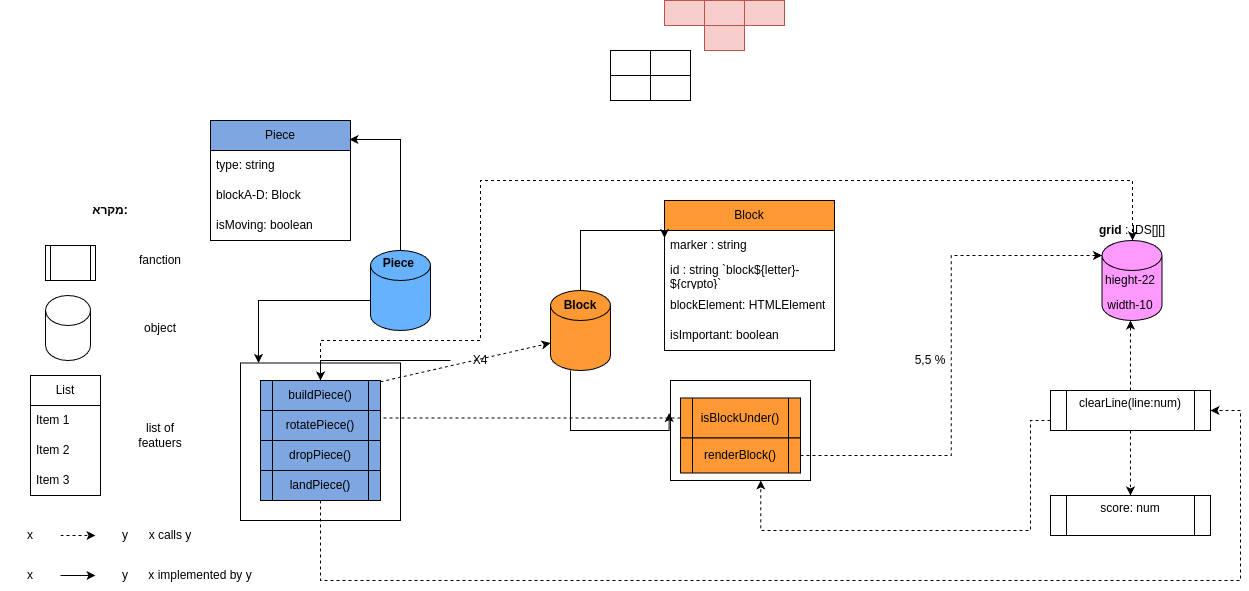

The diagram above was exported from draw.io. Its source (the exported page's mxGraphModel, read from the mxfile embedded in the PNG):
<mxGraphModel dx="2261" dy="1928" grid="1" gridSize="10" guides="1" tooltips="1" connect="1" arrows="1" fold="1" page="1" pageScale="1" pageWidth="827" pageHeight="1169" math="0" shadow="0">
  <root>
    <mxCell id="0" />
    <mxCell id="1" parent="0" />
    <mxCell id="p9kBP9E6OHRvAkRjM2sX-47" value="" style="rounded=0;whiteSpace=wrap;html=1;" parent="1" vertex="1">
      <mxGeometry x="250" y="370" width="140" height="100" as="geometry" />
    </mxCell>
    <mxCell id="p9kBP9E6OHRvAkRjM2sX-39" value="" style="rounded=0;whiteSpace=wrap;html=1;" parent="1" vertex="1">
      <mxGeometry x="-180" y="352.5" width="160" height="157.5" as="geometry" />
    </mxCell>
    <mxCell id="JYQEzq7wWtlxKRx0e0JB-1" value="Block" style="swimlane;fontStyle=0;childLayout=stackLayout;horizontal=1;startSize=30;horizontalStack=0;resizeParent=1;resizeParentMax=0;resizeLast=0;collapsible=1;marginBottom=0;whiteSpace=wrap;html=1;fillColor=#FF9933;" parent="1" vertex="1">
      <mxGeometry x="244" y="190" width="170" height="150" as="geometry">
        <mxRectangle x="220" y="290" width="60" height="30" as="alternateBounds" />
      </mxGeometry>
    </mxCell>
    <mxCell id="JYQEzq7wWtlxKRx0e0JB-4" value="marker : string" style="text;strokeColor=none;fillColor=none;align=left;verticalAlign=middle;spacingLeft=4;spacingRight=4;overflow=hidden;points=[[0,0.5],[1,0.5]];portConstraint=eastwest;rotatable=0;whiteSpace=wrap;html=1;" parent="JYQEzq7wWtlxKRx0e0JB-1" vertex="1">
      <mxGeometry y="30" width="170" height="30" as="geometry" />
    </mxCell>
    <mxCell id="JYQEzq7wWtlxKRx0e0JB-13" value="id : string `block${letter}- ${crypto}`" style="text;strokeColor=none;fillColor=none;align=left;verticalAlign=middle;spacingLeft=4;spacingRight=4;overflow=hidden;points=[[0,0.5],[1,0.5]];portConstraint=eastwest;rotatable=0;whiteSpace=wrap;html=1;" parent="JYQEzq7wWtlxKRx0e0JB-1" vertex="1">
      <mxGeometry y="60" width="170" height="30" as="geometry" />
    </mxCell>
    <mxCell id="p9kBP9E6OHRvAkRjM2sX-59" value="blockElement: HTMLElement" style="text;strokeColor=none;fillColor=none;align=left;verticalAlign=middle;spacingLeft=4;spacingRight=4;overflow=hidden;points=[[0,0.5],[1,0.5]];portConstraint=eastwest;rotatable=0;whiteSpace=wrap;html=1;" parent="JYQEzq7wWtlxKRx0e0JB-1" vertex="1">
      <mxGeometry y="90" width="170" height="30" as="geometry" />
    </mxCell>
    <mxCell id="p9kBP9E6OHRvAkRjM2sX-74" value="isImportant: boolean" style="text;strokeColor=none;fillColor=none;align=left;verticalAlign=middle;spacingLeft=4;spacingRight=4;overflow=hidden;points=[[0,0.5],[1,0.5]];portConstraint=eastwest;rotatable=0;whiteSpace=wrap;html=1;" parent="JYQEzq7wWtlxKRx0e0JB-1" vertex="1">
      <mxGeometry y="120" width="170" height="30" as="geometry" />
    </mxCell>
    <mxCell id="JYQEzq7wWtlxKRx0e0JB-37" style="edgeStyle=orthogonalEdgeStyle;rounded=0;orthogonalLoop=1;jettySize=auto;html=1;entryX=-0.01;entryY=0.325;entryDx=0;entryDy=0;entryPerimeter=0;" parent="1" source="JYQEzq7wWtlxKRx0e0JB-5" target="p9kBP9E6OHRvAkRjM2sX-47" edge="1">
      <mxGeometry relative="1" as="geometry">
        <Array as="points">
          <mxPoint x="150" y="420" />
          <mxPoint x="249" y="420" />
        </Array>
      </mxGeometry>
    </mxCell>
    <mxCell id="JYQEzq7wWtlxKRx0e0JB-5" value="" style="shape=cylinder3;whiteSpace=wrap;html=1;boundedLbl=1;backgroundOutline=1;size=15;fillColor=#FF9933;" parent="1" vertex="1">
      <mxGeometry x="130" y="280" width="60" height="80" as="geometry" />
    </mxCell>
    <mxCell id="JYQEzq7wWtlxKRx0e0JB-6" value="&lt;b&gt;Block&lt;/b&gt;" style="text;html=1;align=center;verticalAlign=middle;whiteSpace=wrap;rounded=0;" parent="1" vertex="1">
      <mxGeometry x="130" y="280" width="60" height="30" as="geometry" />
    </mxCell>
    <mxCell id="JYQEzq7wWtlxKRx0e0JB-19" value="" style="shape=cylinder3;whiteSpace=wrap;html=1;boundedLbl=1;backgroundOutline=1;size=15;fillColor=#FF99FF;" parent="1" vertex="1">
      <mxGeometry x="681.5" y="230" width="60" height="80" as="geometry" />
    </mxCell>
    <mxCell id="JYQEzq7wWtlxKRx0e0JB-31" value="" style="shape=cylinder3;whiteSpace=wrap;html=1;boundedLbl=1;backgroundOutline=1;size=15;direction=south;rotation=-90;fillColor=#66B2FF;" parent="1" vertex="1">
      <mxGeometry x="-60" y="250" width="80" height="60" as="geometry" />
    </mxCell>
    <mxCell id="JYQEzq7wWtlxKRx0e0JB-20" value="&lt;b&gt;Piece&amp;nbsp;&lt;/b&gt;" style="text;html=1;align=center;verticalAlign=middle;whiteSpace=wrap;rounded=0;" parent="1" vertex="1">
      <mxGeometry x="-50" y="237.5" width="60" height="30" as="geometry" />
    </mxCell>
    <mxCell id="JYQEzq7wWtlxKRx0e0JB-21" value="&lt;b&gt;grid &lt;/b&gt;: IDS[][]" style="text;html=1;align=center;verticalAlign=middle;whiteSpace=wrap;rounded=0;" parent="1" vertex="1">
      <mxGeometry x="671.5" y="200" width="80" height="40" as="geometry" />
    </mxCell>
    <mxCell id="JYQEzq7wWtlxKRx0e0JB-33" style="edgeStyle=orthogonalEdgeStyle;rounded=0;orthogonalLoop=1;jettySize=auto;html=1;entryX=0;entryY=0;entryDx=0;entryDy=15;entryPerimeter=0;dashed=1;" parent="1" source="p9kBP9E6OHRvAkRjM2sX-45" target="JYQEzq7wWtlxKRx0e0JB-19" edge="1">
      <mxGeometry relative="1" as="geometry" />
    </mxCell>
    <mxCell id="p9kBP9E6OHRvAkRjM2sX-1" style="edgeStyle=orthogonalEdgeStyle;rounded=0;orthogonalLoop=1;jettySize=auto;html=1;entryX=0;entryY=0.25;entryDx=0;entryDy=0;" parent="1" source="JYQEzq7wWtlxKRx0e0JB-5" target="JYQEzq7wWtlxKRx0e0JB-1" edge="1">
      <mxGeometry relative="1" as="geometry">
        <Array as="points">
          <mxPoint x="160" y="220" />
        </Array>
      </mxGeometry>
    </mxCell>
    <mxCell id="p9kBP9E6OHRvAkRjM2sX-2" style="edgeStyle=orthogonalEdgeStyle;rounded=0;orthogonalLoop=1;jettySize=auto;html=1;exitX=0.5;exitY=1;exitDx=0;exitDy=0;exitPerimeter=0;" parent="1" source="JYQEzq7wWtlxKRx0e0JB-5" target="JYQEzq7wWtlxKRx0e0JB-5" edge="1">
      <mxGeometry relative="1" as="geometry" />
    </mxCell>
    <mxCell id="p9kBP9E6OHRvAkRjM2sX-11" style="edgeStyle=orthogonalEdgeStyle;rounded=0;orthogonalLoop=1;jettySize=auto;html=1;dashed=1;" parent="1" source="JYQEzq7wWtlxKRx0e0JB-34" target="JYQEzq7wWtlxKRx0e0JB-19" edge="1">
      <mxGeometry relative="1" as="geometry">
        <Array as="points">
          <mxPoint x="-100" y="407" />
          <mxPoint x="-100" y="330" />
          <mxPoint x="60" y="330" />
          <mxPoint x="60" y="170" />
          <mxPoint x="712" y="170" />
        </Array>
      </mxGeometry>
    </mxCell>
    <mxCell id="JYQEzq7wWtlxKRx0e0JB-34" value="isBlockUnder()" style="shape=process;whiteSpace=wrap;html=1;backgroundOutline=1;fillColor=#ff9933;" parent="1" vertex="1">
      <mxGeometry x="260" y="387.5" width="120" height="40" as="geometry" />
    </mxCell>
    <mxCell id="p9kBP9E6OHRvAkRjM2sX-52" style="edgeStyle=orthogonalEdgeStyle;rounded=0;orthogonalLoop=1;jettySize=auto;html=1;entryX=0.5;entryY=1;entryDx=0;entryDy=0;dashed=1;" parent="1" source="JYQEzq7wWtlxKRx0e0JB-36" target="JYQEzq7wWtlxKRx0e0JB-44" edge="1">
      <mxGeometry relative="1" as="geometry" />
    </mxCell>
    <mxCell id="p9kBP9E6OHRvAkRjM2sX-55" style="edgeStyle=orthogonalEdgeStyle;rounded=0;orthogonalLoop=1;jettySize=auto;html=1;dashed=1;" parent="1" source="JYQEzq7wWtlxKRx0e0JB-36" target="p9kBP9E6OHRvAkRjM2sX-51" edge="1">
      <mxGeometry relative="1" as="geometry" />
    </mxCell>
    <mxCell id="JYQEzq7wWtlxKRx0e0JB-36" value="clearLine(line:num)&lt;div&gt;&lt;br&gt;&lt;/div&gt;" style="shape=process;whiteSpace=wrap;html=1;backgroundOutline=1;fillColor=none;strokeColor=default;" parent="1" vertex="1">
      <mxGeometry x="630" y="380" width="160" height="40" as="geometry" />
    </mxCell>
    <mxCell id="JYQEzq7wWtlxKRx0e0JB-38" style="edgeStyle=orthogonalEdgeStyle;rounded=0;orthogonalLoop=1;jettySize=auto;html=1;exitX=0;exitY=0.5;exitDx=0;exitDy=0;exitPerimeter=0;" parent="1" source="JYQEzq7wWtlxKRx0e0JB-31" target="p9kBP9E6OHRvAkRjM2sX-39" edge="1">
      <mxGeometry relative="1" as="geometry">
        <Array as="points">
          <mxPoint x="-50" y="290" />
          <mxPoint x="-162" y="290" />
        </Array>
        <mxPoint x="-168.25" y="338.3499999999999" as="targetPoint" />
      </mxGeometry>
    </mxCell>
    <mxCell id="JYQEzq7wWtlxKRx0e0JB-43" value="hieght-22" style="text;html=1;align=center;verticalAlign=middle;whiteSpace=wrap;rounded=0;" parent="1" vertex="1">
      <mxGeometry x="680" y="255" width="60" height="30" as="geometry" />
    </mxCell>
    <mxCell id="JYQEzq7wWtlxKRx0e0JB-44" value="width-10" style="text;html=1;align=center;verticalAlign=middle;whiteSpace=wrap;rounded=0;" parent="1" vertex="1">
      <mxGeometry x="680" y="280" width="60" height="30" as="geometry" />
    </mxCell>
    <mxCell id="JYQEzq7wWtlxKRx0e0JB-48" value="" style="shape=process;whiteSpace=wrap;html=1;backgroundOutline=1;" parent="1" vertex="1">
      <mxGeometry x="-375" y="235" width="50" height="35" as="geometry" />
    </mxCell>
    <mxCell id="JYQEzq7wWtlxKRx0e0JB-49" value="fanction" style="text;html=1;align=center;verticalAlign=middle;whiteSpace=wrap;rounded=0;" parent="1" vertex="1">
      <mxGeometry x="-290" y="235" width="60" height="30" as="geometry" />
    </mxCell>
    <mxCell id="JYQEzq7wWtlxKRx0e0JB-50" value="" style="shape=cylinder3;whiteSpace=wrap;html=1;boundedLbl=1;backgroundOutline=1;size=15;" parent="1" vertex="1">
      <mxGeometry x="-375" y="285" width="45" height="65" as="geometry" />
    </mxCell>
    <mxCell id="JYQEzq7wWtlxKRx0e0JB-51" value="object" style="text;html=1;align=center;verticalAlign=middle;whiteSpace=wrap;rounded=0;" parent="1" vertex="1">
      <mxGeometry x="-290" y="302.5" width="60" height="30" as="geometry" />
    </mxCell>
    <mxCell id="JYQEzq7wWtlxKRx0e0JB-52" value="List" style="swimlane;fontStyle=0;childLayout=stackLayout;horizontal=1;startSize=30;horizontalStack=0;resizeParent=1;resizeParentMax=0;resizeLast=0;collapsible=1;marginBottom=0;whiteSpace=wrap;html=1;" parent="1" vertex="1">
      <mxGeometry x="-390" y="365" width="70" height="120" as="geometry" />
    </mxCell>
    <mxCell id="JYQEzq7wWtlxKRx0e0JB-53" value="Item 1" style="text;strokeColor=none;fillColor=none;align=left;verticalAlign=middle;spacingLeft=4;spacingRight=4;overflow=hidden;points=[[0,0.5],[1,0.5]];portConstraint=eastwest;rotatable=0;whiteSpace=wrap;html=1;" parent="JYQEzq7wWtlxKRx0e0JB-52" vertex="1">
      <mxGeometry y="30" width="70" height="30" as="geometry" />
    </mxCell>
    <mxCell id="JYQEzq7wWtlxKRx0e0JB-54" value="Item 2" style="text;strokeColor=none;fillColor=none;align=left;verticalAlign=middle;spacingLeft=4;spacingRight=4;overflow=hidden;points=[[0,0.5],[1,0.5]];portConstraint=eastwest;rotatable=0;whiteSpace=wrap;html=1;" parent="JYQEzq7wWtlxKRx0e0JB-52" vertex="1">
      <mxGeometry y="60" width="70" height="30" as="geometry" />
    </mxCell>
    <mxCell id="JYQEzq7wWtlxKRx0e0JB-55" value="Item 3" style="text;strokeColor=none;fillColor=none;align=left;verticalAlign=middle;spacingLeft=4;spacingRight=4;overflow=hidden;points=[[0,0.5],[1,0.5]];portConstraint=eastwest;rotatable=0;whiteSpace=wrap;html=1;" parent="JYQEzq7wWtlxKRx0e0JB-52" vertex="1">
      <mxGeometry y="90" width="70" height="30" as="geometry" />
    </mxCell>
    <mxCell id="JYQEzq7wWtlxKRx0e0JB-56" value="list of featuers" style="text;html=1;align=center;verticalAlign=middle;whiteSpace=wrap;rounded=0;" parent="1" vertex="1">
      <mxGeometry x="-290" y="410" width="60" height="30" as="geometry" />
    </mxCell>
    <mxCell id="JYQEzq7wWtlxKRx0e0JB-61" value="&lt;b&gt;מקרא:&lt;/b&gt;" style="text;html=1;align=center;verticalAlign=middle;whiteSpace=wrap;rounded=0;" parent="1" vertex="1">
      <mxGeometry x="-340" y="185" width="60" height="30" as="geometry" />
    </mxCell>
    <mxCell id="p9kBP9E6OHRvAkRjM2sX-16" value="" style="endArrow=classic;html=1;rounded=0;entryX=0;entryY=0;entryDx=0;entryDy=52.5;entryPerimeter=0;dashed=1;" parent="1" source="p9kBP9E6OHRvAkRjM2sX-35" target="JYQEzq7wWtlxKRx0e0JB-5" edge="1">
      <mxGeometry width="50" height="50" relative="1" as="geometry">
        <mxPoint x="-30" y="410" as="sourcePoint" />
        <mxPoint x="340" y="280" as="targetPoint" />
      </mxGeometry>
    </mxCell>
    <mxCell id="JYQEzq7wWtlxKRx0e0JB-67" value="" style="edgeStyle=orthogonalEdgeStyle;rounded=0;orthogonalLoop=1;jettySize=auto;html=1;" parent="1" source="p9kBP9E6OHRvAkRjM2sX-20" target="p9kBP9E6OHRvAkRjM2sX-35" edge="1">
      <mxGeometry relative="1" as="geometry" />
    </mxCell>
    <mxCell id="p9kBP9E6OHRvAkRjM2sX-20" value="X4" style="text;html=1;align=center;verticalAlign=middle;whiteSpace=wrap;rounded=0;" parent="1" vertex="1">
      <mxGeometry x="30" y="335" width="60" height="30" as="geometry" />
    </mxCell>
    <mxCell id="p9kBP9E6OHRvAkRjM2sX-22" value="" style="endArrow=classic;html=1;rounded=0;dashed=1;entryX=0;entryY=0.5;entryDx=0;entryDy=0;" parent="1" source="p9kBP9E6OHRvAkRjM2sX-23" target="p9kBP9E6OHRvAkRjM2sX-25" edge="1">
      <mxGeometry width="50" height="50" relative="1" as="geometry">
        <mxPoint x="-385" y="520" as="sourcePoint" />
        <mxPoint x="-325" y="520" as="targetPoint" />
      </mxGeometry>
    </mxCell>
    <mxCell id="p9kBP9E6OHRvAkRjM2sX-23" value="x" style="text;html=1;align=center;verticalAlign=middle;whiteSpace=wrap;rounded=0;" parent="1" vertex="1">
      <mxGeometry x="-420" y="510" width="60" height="30" as="geometry" />
    </mxCell>
    <mxCell id="p9kBP9E6OHRvAkRjM2sX-25" value="y" style="text;html=1;align=center;verticalAlign=middle;whiteSpace=wrap;rounded=0;" parent="1" vertex="1">
      <mxGeometry x="-325" y="510" width="60" height="30" as="geometry" />
    </mxCell>
    <mxCell id="p9kBP9E6OHRvAkRjM2sX-26" value="x calls y" style="text;html=1;align=center;verticalAlign=middle;whiteSpace=wrap;rounded=0;" parent="1" vertex="1">
      <mxGeometry x="-280" y="510" width="60" height="30" as="geometry" />
    </mxCell>
    <mxCell id="p9kBP9E6OHRvAkRjM2sX-30" value="" style="endArrow=classic;html=1;rounded=0;entryX=0;entryY=0.5;entryDx=0;entryDy=0;" parent="1" source="p9kBP9E6OHRvAkRjM2sX-31" target="p9kBP9E6OHRvAkRjM2sX-32" edge="1">
      <mxGeometry width="50" height="50" relative="1" as="geometry">
        <mxPoint x="-385" y="560" as="sourcePoint" />
        <mxPoint x="-325" y="560" as="targetPoint" />
      </mxGeometry>
    </mxCell>
    <mxCell id="p9kBP9E6OHRvAkRjM2sX-31" value="x" style="text;html=1;align=center;verticalAlign=middle;whiteSpace=wrap;rounded=0;" parent="1" vertex="1">
      <mxGeometry x="-420" y="550" width="60" height="30" as="geometry" />
    </mxCell>
    <mxCell id="p9kBP9E6OHRvAkRjM2sX-32" value="y" style="text;html=1;align=center;verticalAlign=middle;whiteSpace=wrap;rounded=0;" parent="1" vertex="1">
      <mxGeometry x="-325" y="550" width="60" height="30" as="geometry" />
    </mxCell>
    <mxCell id="p9kBP9E6OHRvAkRjM2sX-33" value="x implemented by y" style="text;html=1;align=center;verticalAlign=middle;whiteSpace=wrap;rounded=0;" parent="1" vertex="1">
      <mxGeometry x="-280" y="550" width="120" height="30" as="geometry" />
    </mxCell>
    <mxCell id="p9kBP9E6OHRvAkRjM2sX-35" value="buildPiece()" style="shape=process;whiteSpace=wrap;html=1;backgroundOutline=1;fillColor=#7EA6E0;" parent="1" vertex="1">
      <mxGeometry x="-160" y="370" width="120" height="30" as="geometry" />
    </mxCell>
    <mxCell id="p9kBP9E6OHRvAkRjM2sX-36" value="rotatePiece()" style="shape=process;whiteSpace=wrap;html=1;backgroundOutline=1;fillColor=#7EA6E0;" parent="1" vertex="1">
      <mxGeometry x="-160" y="400" width="120" height="30" as="geometry" />
    </mxCell>
    <mxCell id="p9kBP9E6OHRvAkRjM2sX-37" value="dropPiece()" style="shape=process;whiteSpace=wrap;html=1;backgroundOutline=1;fillColor=#7EA6E0;" parent="1" vertex="1">
      <mxGeometry x="-160" y="430" width="120" height="30" as="geometry" />
    </mxCell>
    <mxCell id="p9kBP9E6OHRvAkRjM2sX-53" style="edgeStyle=orthogonalEdgeStyle;rounded=0;orthogonalLoop=1;jettySize=auto;html=1;dashed=1;" parent="1" source="p9kBP9E6OHRvAkRjM2sX-42" target="JYQEzq7wWtlxKRx0e0JB-36" edge="1">
      <mxGeometry relative="1" as="geometry">
        <Array as="points">
          <mxPoint x="-100" y="570" />
          <mxPoint x="820" y="570" />
          <mxPoint x="820" y="400" />
        </Array>
      </mxGeometry>
    </mxCell>
    <mxCell id="p9kBP9E6OHRvAkRjM2sX-42" value="landPiece()" style="shape=process;whiteSpace=wrap;html=1;backgroundOutline=1;fillColor=#7EA6E0;" parent="1" vertex="1">
      <mxGeometry x="-160" y="460" width="120" height="30" as="geometry" />
    </mxCell>
    <mxCell id="p9kBP9E6OHRvAkRjM2sX-45" value="renderBlock()" style="shape=process;whiteSpace=wrap;html=1;backgroundOutline=1;fillColor=#ff9933;" parent="1" vertex="1">
      <mxGeometry x="260" y="427.5" width="120" height="35" as="geometry" />
    </mxCell>
    <mxCell id="p9kBP9E6OHRvAkRjM2sX-51" value="&lt;div&gt;score: num&lt;/div&gt;&lt;div&gt;&lt;br&gt;&lt;/div&gt;" style="shape=process;whiteSpace=wrap;html=1;backgroundOutline=1;" parent="1" vertex="1">
      <mxGeometry x="630" y="485" width="160" height="40" as="geometry" />
    </mxCell>
    <mxCell id="p9kBP9E6OHRvAkRjM2sX-54" style="edgeStyle=orthogonalEdgeStyle;rounded=0;orthogonalLoop=1;jettySize=auto;html=1;dashed=1;entryX=0.645;entryY=1;entryDx=0;entryDy=0;entryPerimeter=0;" parent="1" target="p9kBP9E6OHRvAkRjM2sX-47" edge="1">
      <mxGeometry relative="1" as="geometry">
        <Array as="points">
          <mxPoint x="610" y="410" />
          <mxPoint x="610" y="520" />
          <mxPoint x="340" y="520" />
        </Array>
        <mxPoint x="630" y="410" as="sourcePoint" />
        <mxPoint x="340" y="520" as="targetPoint" />
      </mxGeometry>
    </mxCell>
    <mxCell id="JYQEzq7wWtlxKRx0e0JB-63" value="" style="rounded=0;whiteSpace=wrap;html=1;" parent="1" vertex="1">
      <mxGeometry x="190" y="40" width="40" height="25" as="geometry" />
    </mxCell>
    <mxCell id="JYQEzq7wWtlxKRx0e0JB-64" value="" style="rounded=0;whiteSpace=wrap;html=1;" parent="1" vertex="1">
      <mxGeometry x="230" y="40" width="40" height="25" as="geometry" />
    </mxCell>
    <mxCell id="p9kBP9E6OHRvAkRjM2sX-60" value="Piece" style="swimlane;fontStyle=0;childLayout=stackLayout;horizontal=1;startSize=30;horizontalStack=0;resizeParent=1;resizeParentMax=0;resizeLast=0;collapsible=1;marginBottom=0;whiteSpace=wrap;html=1;fillColor=#7ea6e0;" parent="1" vertex="1">
      <mxGeometry x="-210" y="110" width="140" height="120" as="geometry" />
    </mxCell>
    <mxCell id="p9kBP9E6OHRvAkRjM2sX-61" value="type: string" style="text;strokeColor=none;fillColor=none;align=left;verticalAlign=middle;spacingLeft=4;spacingRight=4;overflow=hidden;points=[[0,0.5],[1,0.5]];portConstraint=eastwest;rotatable=0;whiteSpace=wrap;html=1;" parent="p9kBP9E6OHRvAkRjM2sX-60" vertex="1">
      <mxGeometry y="30" width="140" height="30" as="geometry" />
    </mxCell>
    <mxCell id="p9kBP9E6OHRvAkRjM2sX-62" value="blockA-D: Block" style="text;strokeColor=none;fillColor=none;align=left;verticalAlign=middle;spacingLeft=4;spacingRight=4;overflow=hidden;points=[[0,0.5],[1,0.5]];portConstraint=eastwest;rotatable=0;whiteSpace=wrap;html=1;" parent="p9kBP9E6OHRvAkRjM2sX-60" vertex="1">
      <mxGeometry y="60" width="140" height="30" as="geometry" />
    </mxCell>
    <mxCell id="p9kBP9E6OHRvAkRjM2sX-63" value="isMoving: boolean" style="text;strokeColor=none;fillColor=none;align=left;verticalAlign=middle;spacingLeft=4;spacingRight=4;overflow=hidden;points=[[0,0.5],[1,0.5]];portConstraint=eastwest;rotatable=0;whiteSpace=wrap;html=1;" parent="p9kBP9E6OHRvAkRjM2sX-60" vertex="1">
      <mxGeometry y="90" width="140" height="30" as="geometry" />
    </mxCell>
    <mxCell id="p9kBP9E6OHRvAkRjM2sX-64" style="edgeStyle=orthogonalEdgeStyle;rounded=0;orthogonalLoop=1;jettySize=auto;html=1;entryX=0.993;entryY=0.158;entryDx=0;entryDy=0;entryPerimeter=0;" parent="1" source="JYQEzq7wWtlxKRx0e0JB-31" target="p9kBP9E6OHRvAkRjM2sX-60" edge="1">
      <mxGeometry relative="1" as="geometry">
        <Array as="points">
          <mxPoint x="-20" y="129" />
        </Array>
      </mxGeometry>
    </mxCell>
    <mxCell id="JYQEzq7wWtlxKRx0e0JB-65" value="" style="rounded=0;whiteSpace=wrap;html=1;" parent="1" vertex="1">
      <mxGeometry x="230" y="65" width="40" height="25" as="geometry" />
    </mxCell>
    <mxCell id="JYQEzq7wWtlxKRx0e0JB-66" value="" style="rounded=0;whiteSpace=wrap;html=1;" parent="1" vertex="1">
      <mxGeometry x="190" y="65" width="40" height="25" as="geometry" />
    </mxCell>
    <mxCell id="p9kBP9E6OHRvAkRjM2sX-66" value="" style="rounded=0;whiteSpace=wrap;html=1;fillColor=#f8cecc;strokeColor=#b85450;" parent="1" vertex="1">
      <mxGeometry x="244" y="-10" width="40" height="25" as="geometry" />
    </mxCell>
    <mxCell id="p9kBP9E6OHRvAkRjM2sX-67" value="" style="rounded=0;whiteSpace=wrap;html=1;fillColor=#f8cecc;strokeColor=#b85450;" parent="1" vertex="1">
      <mxGeometry x="284" y="-10" width="40" height="25" as="geometry" />
    </mxCell>
    <mxCell id="p9kBP9E6OHRvAkRjM2sX-68" value="" style="rounded=0;whiteSpace=wrap;html=1;fillColor=#f8cecc;strokeColor=#b85450;" parent="1" vertex="1">
      <mxGeometry x="284" y="15" width="40" height="25" as="geometry" />
    </mxCell>
    <mxCell id="p9kBP9E6OHRvAkRjM2sX-69" value="" style="rounded=0;whiteSpace=wrap;html=1;fillColor=#f8cecc;strokeColor=#b85450;" parent="1" vertex="1">
      <mxGeometry x="324" y="-10" width="40" height="25" as="geometry" />
    </mxCell>
    <mxCell id="JYQEzq7wWtlxKRx0e0JB-68" value="5,5 %" style="text;html=1;align=center;verticalAlign=middle;whiteSpace=wrap;rounded=0;" parent="1" vertex="1">
      <mxGeometry x="480" y="335" width="60" height="30" as="geometry" />
    </mxCell>
  </root>
</mxGraphModel>